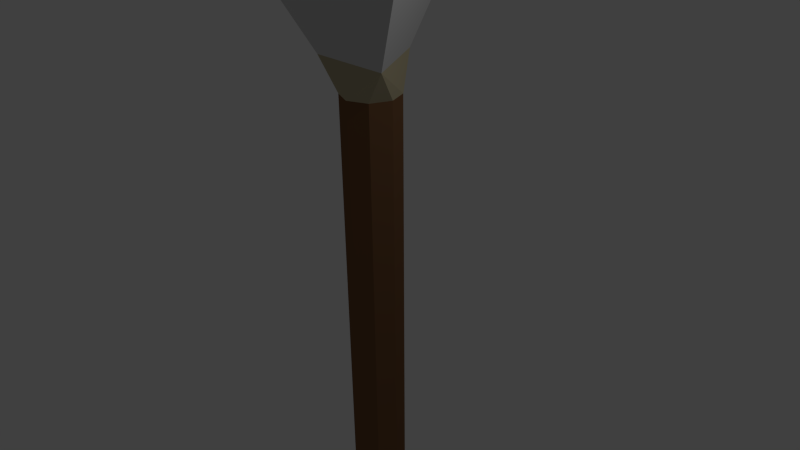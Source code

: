 # Source: Spear.blend  (saved by Blender 2.74.0; exported with 4.5.12 LTS)
import bpy
from mathutils import Matrix  # noqa: F401  (used for matrix-valued properties, if any)

bpy.ops.wm.read_factory_settings(use_empty=True)
scene = bpy.context.scene
scene.name = 'Scene'

# ---- collections
col_collection_1 = bpy.data.collections.new('Collection 1'); scene.collection.children.link(col_collection_1)

# ---- materials (node trees are filled in below, after node groups)
mat_material_001 = bpy.data.materials.new('Material.001')
mat_material_001.alpha_threshold = 0.0
mat_material_001.use_transparent_shadow = False
mat_material_001.diffuse_color = (0.6619, 0.6619, 0.6619, 1.0)
mat_material_001.roughness = 0.5
mat_material_002 = bpy.data.materials.new('Material.002')
mat_material_002.alpha_threshold = 0.0
mat_material_002.use_transparent_shadow = False
mat_material_002.diffuse_color = (0.2019, 0.1, 0.04696, 1.0)
mat_material_002.roughness = 0.5
mat_material_003 = bpy.data.materials.new('Material.003')
mat_material_003.alpha_threshold = 0.0
mat_material_003.use_transparent_shadow = False
mat_material_003.diffuse_color = (0.4869, 0.4277, 0.2762, 1.0)
mat_material_003.roughness = 0.5

# ---- material node trees

# ---- world
world_world = bpy.data.worlds.new('World'); scene.world = world_world
world_world.color = (0.05088, 0.05088, 0.05088)
world_world.use_sun_shadow = False
world_world.sun_shadow_jitter_overblur = 0.0
world_world.cycles.sampling_method = 'MANUAL'
world_world.cycles.sample_map_resolution = 256

# ---- cameras
cam_camera = bpy.data.cameras.new('Camera')
cam_camera.clip_end = 100.0
cam_camera.lens = 35.0
cam_camera.sensor_width = 32.0
cam_camera.sensor_height = 18.0
cam_camera.ortho_scale = 7.314
cam_camera.dof.focus_distance = 0.0
cam_camera.dof.aperture_fstop = 128.0

# ---- lights
light_lamp = bpy.data.lights.new('Lamp', 'POINT')
light_lamp.transmission_factor = 0.0
light_lamp.cutoff_distance = 30.0
light_lamp.energy = 100.0
light_lamp.shadow_buffer_clip_start = 1.001
light_lamp.shadow_soft_size = 0.1
light_lamp.shadow_maximum_resolution = 0.006
light_lamp.use_absolute_resolution = True
light_lamp.cycles.use_multiple_importance_sampling = False

# ---- meshes
me_cylinder = bpy.data.meshes.new('Cylinder')
me_cylinder.from_pydata([(0.4626, 0.4508, 1.055), (0.0118, 0.6375, 1.055), (0.0118, 1.29, -1.295), (0.0118, 1.139, 0.9857), (0.9237, 0.9119, -1.295), (0.8173, 0.8055, 0.9857), (1.301, -1.506e-08, -1.295), (1.151, -1.069e-08, 0.9857), (0.9237, -0.9119, -1.295), (0.8173, -0.8055, 0.9857), (0.0118, -1.29, -1.295), (0.0118, -1.139, 0.9857), (-0.9001, -0.9119, -1.295), (-0.7937, -0.8055, 0.9857), (-1.278, 5.67e-08, -1.295), (-1.127, 5.269e-08, 0.9857), (-0.9001, 0.9119, -1.295), (-0.7937, 0.8055, 0.9857), (0.6493, 3.861e-09, 1.055), (0.4626, -0.4508, 1.055), (0.0118, -0.6375, 1.055), (-0.439, -0.4508, 1.055), (-0.6257, 3.933e-08, 1.055), (-0.439, 0.4508, 1.055), (-4.12, -2.378, -1.677), (-1.891, -1.092, -1.402), (4.12, -2.378, -1.677), (1.891, -1.092, -1.402), (0.0, 4.757, -1.677), (0.0, 2.184, -1.402), (1.695e-07, 4.798, -1.675), (2.263e-09, -0.01654, -2.689), (4.155, -2.399, -1.675), (-0.01432, 0.008268, -2.689), (-4.155, -2.399, -1.675), (0.01432, 0.008268, -2.689)], [(35, 34)], [(9, 7, 18, 19), (2, 3, 5, 4), (11, 9, 19, 20), (4, 5, 7, 6), (13, 11, 20, 21), (6, 7, 9, 8), (15, 13, 21, 22), (8, 9, 11, 10), (17, 15, 22, 23), (10, 11, 13, 12), (5, 3, 1, 0), (0, 1, 23, 22, 21, 20, 19, 18), (12, 13, 15, 14), (3, 17, 23, 1), (16, 17, 3, 2), (14, 15, 17, 16), (7, 5, 0, 18), (2, 4, 6, 8, 10, 12, 14, 16), (27, 26, 24, 25), (25, 24, 28, 29), (29, 28, 26, 27), (32, 33, 31, 34), (30, 34, 31), (33, 32, 30, 31), (29, 2, 16), (2, 29, 4), (27, 8, 6), (8, 27, 10), (10, 27, 25), (12, 10, 25), (14, 12, 25), (16, 14, 25), (16, 25, 29), (29, 4, 27), (27, 4, 6)])
me_cylinder.polygons.foreach_set('material_index', [1, 1, 1, 1, 1, 1, 1, 1, 1, 1, 1, 1, 1, 1, 1, 1, 1, 2, 0, 0, 0, 0, 0, 0, 2, 2, 2, 2, 2, 2, 2, 2, 2, 2, 2])
me_cylinder.materials.append(mat_material_001)
me_cylinder.materials.append(mat_material_002)
me_cylinder.materials.append(mat_material_003)
me_cylinder.use_remesh_preserve_volume = False
me_cylinder.use_remesh_preserve_attributes = False
me_cylinder.use_mirror_vertex_groups = False
me_cylinder.update()

# ---- objects
ob_cylinder = bpy.data.objects.new('Cylinder', me_cylinder)
ob_lamp = bpy.data.objects.new('Lamp', light_lamp)
ob_camera = bpy.data.objects.new('Camera', cam_camera)

# ---- transforms, parenting, visibility, modifiers, constraints
ob_cylinder.location = (0.02203, 2.311e-07, -3.018)
ob_cylinder.scale = (0.2963, 0.2963, -3.993)
ob_cylinder.lineart.crease_threshold = 0.0
ob_lamp.location = (4.076, 1.005, 5.904)
ob_lamp.rotation_euler = (0.6503, 0.05522, 1.866)
ob_lamp.lock_rotations_4d = False
ob_lamp.empty_display_type = 'ARROWS'
ob_lamp.color = (0.0, 0.0, 0.0, 0.0)
ob_lamp.lineart.crease_threshold = 0.0
ob_camera.location = (7.481, -6.508, 5.344)
ob_camera.rotation_euler = (1.109, 0.01082, 0.8149)
ob_camera.lock_rotations_4d = False
ob_camera.empty_display_type = 'ARROWS'
ob_camera.color = (0.0, 0.0, 0.0, 0.0)
ob_camera.display_type = 'WIRE'
ob_camera.lineart.crease_threshold = 0.0

# ---- collection membership
col_collection_1.objects.link(ob_cylinder)
col_collection_1.objects.link(ob_lamp)
col_collection_1.objects.link(ob_camera)

# ---- scene / render settings (as saved in the file)
scene.camera = ob_camera
scene.frame_start = 1; scene.frame_end = 250; scene.frame_set(1)
scene.render.engine = 'BLENDER_EEVEE_NEXT'
scene.render.resolution_percentage = 50
scene.render.dither_intensity = 0.0
scene.cycles.use_denoising = False
scene.cycles.samples = 10
scene.cycles.sampling_pattern = 'TABULATED_SOBOL'
scene.cycles.light_sampling_threshold = 0.0
scene.cycles.use_adaptive_sampling = False
scene.cycles.use_light_tree = False
scene.cycles.blur_glossy = 0.0
scene.cycles.pixel_filter_type = 'GAUSSIAN'
scene.cycles.sample_clamp_indirect = 0.0
scene.view_settings.view_transform = 'Standard'
bpy.context.view_layer.update()
